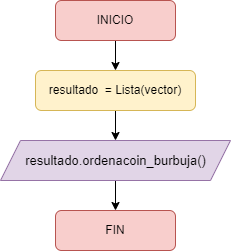

The diagram above was exported from draw.io. Its source (the exported page's mxGraphModel, read from the mxfile embedded in the PNG):
<mxGraphModel dx="782" dy="436" grid="1" gridSize="10" guides="1" tooltips="1" connect="1" arrows="1" fold="1" page="1" pageScale="1" pageWidth="827" pageHeight="1169" math="0" shadow="0">
  <root>
    <mxCell id="WIyWlLk6GJQsqaUBKTNV-0" />
    <mxCell id="WIyWlLk6GJQsqaUBKTNV-1" parent="WIyWlLk6GJQsqaUBKTNV-0" />
    <mxCell id="5t8hT9QUtnlHDl4hhhmE-2" style="edgeStyle=orthogonalEdgeStyle;rounded=0;orthogonalLoop=1;jettySize=auto;html=1;exitX=0.5;exitY=1;exitDx=0;exitDy=0;" edge="1" parent="WIyWlLk6GJQsqaUBKTNV-1" source="WIyWlLk6GJQsqaUBKTNV-3" target="5t8hT9QUtnlHDl4hhhmE-0">
      <mxGeometry relative="1" as="geometry" />
    </mxCell>
    <mxCell id="WIyWlLk6GJQsqaUBKTNV-3" value="INICIO" style="rounded=1;whiteSpace=wrap;html=1;fontSize=12;glass=0;strokeWidth=1;shadow=0;fillColor=#f8cecc;strokeColor=#b85450;" parent="WIyWlLk6GJQsqaUBKTNV-1" vertex="1">
      <mxGeometry x="160" y="90" width="120" height="40" as="geometry" />
    </mxCell>
    <mxCell id="5t8hT9QUtnlHDl4hhhmE-3" style="edgeStyle=orthogonalEdgeStyle;rounded=0;orthogonalLoop=1;jettySize=auto;html=1;exitX=0.5;exitY=1;exitDx=0;exitDy=0;entryX=0.5;entryY=0;entryDx=0;entryDy=0;" edge="1" parent="WIyWlLk6GJQsqaUBKTNV-1" source="5t8hT9QUtnlHDl4hhhmE-0">
      <mxGeometry relative="1" as="geometry">
        <mxPoint x="220" y="230" as="targetPoint" />
      </mxGeometry>
    </mxCell>
    <mxCell id="5t8hT9QUtnlHDl4hhhmE-0" value="resultado&amp;nbsp; = Lista(vector)" style="rounded=1;whiteSpace=wrap;html=1;fontSize=12;glass=0;strokeWidth=1;shadow=0;fillColor=#fff2cc;strokeColor=#d6b656;" vertex="1" parent="WIyWlLk6GJQsqaUBKTNV-1">
      <mxGeometry x="140" y="160" width="160" height="40" as="geometry" />
    </mxCell>
    <mxCell id="5t8hT9QUtnlHDl4hhhmE-4" value="FIN" style="rounded=1;whiteSpace=wrap;html=1;fontSize=12;glass=0;strokeWidth=1;shadow=0;fillColor=#f8cecc;strokeColor=#b85450;" vertex="1" parent="WIyWlLk6GJQsqaUBKTNV-1">
      <mxGeometry x="160" y="300" width="120" height="40" as="geometry" />
    </mxCell>
    <mxCell id="5t8hT9QUtnlHDl4hhhmE-9" style="edgeStyle=orthogonalEdgeStyle;rounded=0;orthogonalLoop=1;jettySize=auto;html=1;exitX=0.5;exitY=1;exitDx=0;exitDy=0;entryX=0.5;entryY=0;entryDx=0;entryDy=0;fontSize=13;" edge="1" parent="WIyWlLk6GJQsqaUBKTNV-1" source="5t8hT9QUtnlHDl4hhhmE-5" target="5t8hT9QUtnlHDl4hhhmE-4">
      <mxGeometry relative="1" as="geometry" />
    </mxCell>
    <mxCell id="5t8hT9QUtnlHDl4hhhmE-5" value="" style="shape=parallelogram;perimeter=parallelogramPerimeter;whiteSpace=wrap;html=1;fixedSize=1;fillColor=#e1d5e7;strokeColor=#9673a6;" vertex="1" parent="WIyWlLk6GJQsqaUBKTNV-1">
      <mxGeometry x="105" y="230" width="230" height="40" as="geometry" />
    </mxCell>
    <mxCell id="5t8hT9QUtnlHDl4hhhmE-6" value="&lt;font style=&quot;font-size: 13px&quot;&gt;resultado.ordenacoin_burbuja()&lt;/font&gt;" style="text;html=1;strokeColor=none;fillColor=none;align=center;verticalAlign=middle;whiteSpace=wrap;rounded=0;" vertex="1" parent="WIyWlLk6GJQsqaUBKTNV-1">
      <mxGeometry x="117.5" y="235" width="205" height="30" as="geometry" />
    </mxCell>
  </root>
</mxGraphModel>